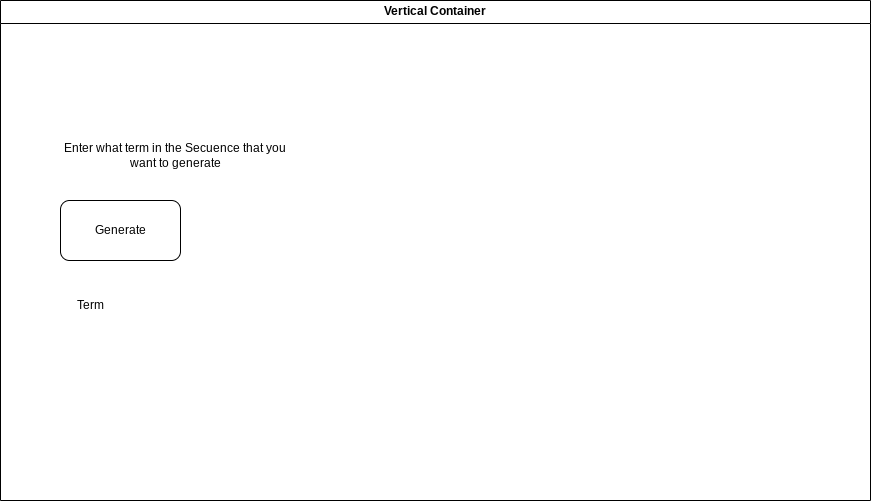

The diagram above was exported from draw.io. Its source (the exported page's mxGraphModel, read from the mxfile embedded in the PNG):
<mxGraphModel dx="1737" dy="817" grid="1" gridSize="10" guides="1" tooltips="1" connect="1" arrows="1" fold="1" page="1" pageScale="1" pageWidth="850" pageHeight="1100" math="0" shadow="0">
  <root>
    <mxCell id="0" />
    <mxCell id="1" parent="0" />
    <mxCell id="2" value="Vertical Container" style="swimlane;whiteSpace=wrap;html=1;" vertex="1" parent="1">
      <mxGeometry x="-425" y="180" width="870" height="500" as="geometry" />
    </mxCell>
    <mxCell id="3" value="Enter what term in the Secuence that you want to generate" style="text;html=1;strokeColor=none;fillColor=none;align=center;verticalAlign=middle;whiteSpace=wrap;rounded=0;" vertex="1" parent="2">
      <mxGeometry x="60" y="140" width="230" height="30" as="geometry" />
    </mxCell>
    <mxCell id="4" value="Generate" style="rounded=1;whiteSpace=wrap;html=1;" vertex="1" parent="2">
      <mxGeometry x="60" y="200" width="120" height="60" as="geometry" />
    </mxCell>
    <mxCell id="5" value="Term" style="text;html=1;strokeColor=none;fillColor=none;align=center;verticalAlign=middle;whiteSpace=wrap;rounded=0;" vertex="1" parent="2">
      <mxGeometry x="60" y="290" width="60" height="30" as="geometry" />
    </mxCell>
  </root>
</mxGraphModel>